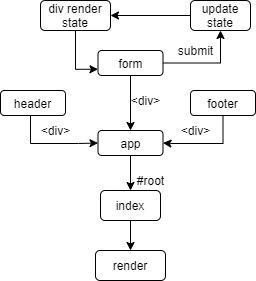

The diagram above was exported from draw.io. Its source (the exported page's mxGraphModel, read from the mxfile embedded in the PNG):
<mxGraphModel dx="788" dy="699" grid="1" gridSize="10" guides="1" tooltips="1" connect="1" arrows="1" fold="1" page="1" pageScale="1" pageWidth="250" pageHeight="210" math="0" shadow="0">
  <root>
    <mxCell id="0" />
    <mxCell id="1" parent="0" />
    <mxCell id="n4eg6G4oDISGPWD9swGz-21" style="edgeStyle=orthogonalEdgeStyle;rounded=0;orthogonalLoop=1;jettySize=auto;html=1;entryX=0.5;entryY=0;entryDx=0;entryDy=0;" edge="1" parent="1" source="n4eg6G4oDISGPWD9swGz-1" target="n4eg6G4oDISGPWD9swGz-22">
      <mxGeometry relative="1" as="geometry">
        <mxPoint x="480.0000000000001" y="110" as="targetPoint" />
      </mxGeometry>
    </mxCell>
    <mxCell id="n4eg6G4oDISGPWD9swGz-1" value="index" style="rounded=1;whiteSpace=wrap;html=1;" vertex="1" parent="1">
      <mxGeometry x="450" y="50" width="60" height="30" as="geometry" />
    </mxCell>
    <mxCell id="n4eg6G4oDISGPWD9swGz-3" style="edgeStyle=orthogonalEdgeStyle;rounded=0;orthogonalLoop=1;jettySize=auto;html=1;" edge="1" parent="1" source="n4eg6G4oDISGPWD9swGz-2" target="n4eg6G4oDISGPWD9swGz-1">
      <mxGeometry relative="1" as="geometry" />
    </mxCell>
    <mxCell id="n4eg6G4oDISGPWD9swGz-2" value="app" style="rounded=1;whiteSpace=wrap;html=1;" vertex="1" parent="1">
      <mxGeometry x="447.5" y="-10" width="65" height="25" as="geometry" />
    </mxCell>
    <mxCell id="n4eg6G4oDISGPWD9swGz-8" style="edgeStyle=orthogonalEdgeStyle;rounded=0;orthogonalLoop=1;jettySize=auto;html=1;entryX=0;entryY=0.5;entryDx=0;entryDy=0;" edge="1" parent="1" source="n4eg6G4oDISGPWD9swGz-4" target="n4eg6G4oDISGPWD9swGz-2">
      <mxGeometry relative="1" as="geometry">
        <Array as="points">
          <mxPoint x="380" y="3" />
          <mxPoint x="428" y="3" />
        </Array>
      </mxGeometry>
    </mxCell>
    <mxCell id="n4eg6G4oDISGPWD9swGz-4" value="header" style="rounded=1;whiteSpace=wrap;html=1;" vertex="1" parent="1">
      <mxGeometry x="350" y="-50" width="65" height="25" as="geometry" />
    </mxCell>
    <mxCell id="n4eg6G4oDISGPWD9swGz-9" style="edgeStyle=orthogonalEdgeStyle;rounded=0;orthogonalLoop=1;jettySize=auto;html=1;entryX=0.5;entryY=0;entryDx=0;entryDy=0;" edge="1" parent="1" source="n4eg6G4oDISGPWD9swGz-5" target="n4eg6G4oDISGPWD9swGz-2">
      <mxGeometry relative="1" as="geometry" />
    </mxCell>
    <mxCell id="n4eg6G4oDISGPWD9swGz-11" style="edgeStyle=orthogonalEdgeStyle;rounded=0;orthogonalLoop=1;jettySize=auto;html=1;" edge="1" parent="1" source="n4eg6G4oDISGPWD9swGz-5">
      <mxGeometry relative="1" as="geometry">
        <mxPoint x="570" y="-110" as="targetPoint" />
      </mxGeometry>
    </mxCell>
    <mxCell id="n4eg6G4oDISGPWD9swGz-5" value="form" style="rounded=1;whiteSpace=wrap;html=1;" vertex="1" parent="1">
      <mxGeometry x="447.5" y="-90" width="65" height="25" as="geometry" />
    </mxCell>
    <mxCell id="n4eg6G4oDISGPWD9swGz-7" style="edgeStyle=orthogonalEdgeStyle;rounded=0;orthogonalLoop=1;jettySize=auto;html=1;entryX=1;entryY=0.5;entryDx=0;entryDy=0;" edge="1" parent="1" source="n4eg6G4oDISGPWD9swGz-6" target="n4eg6G4oDISGPWD9swGz-2">
      <mxGeometry relative="1" as="geometry">
        <Array as="points">
          <mxPoint x="573" y="3" />
          <mxPoint x="520" y="3" />
          <mxPoint x="520" y="3" />
        </Array>
      </mxGeometry>
    </mxCell>
    <mxCell id="n4eg6G4oDISGPWD9swGz-6" value="footer" style="rounded=1;whiteSpace=wrap;html=1;" vertex="1" parent="1">
      <mxGeometry x="540" y="-50" width="65" height="25" as="geometry" />
    </mxCell>
    <mxCell id="n4eg6G4oDISGPWD9swGz-12" value="submit" style="text;html=1;align=center;verticalAlign=middle;resizable=0;points=[];autosize=1;strokeColor=none;" vertex="1" parent="1">
      <mxGeometry x="520" y="-100" width="50" height="20" as="geometry" />
    </mxCell>
    <mxCell id="n4eg6G4oDISGPWD9swGz-14" style="edgeStyle=orthogonalEdgeStyle;rounded=0;orthogonalLoop=1;jettySize=auto;html=1;entryX=1;entryY=0.5;entryDx=0;entryDy=0;" edge="1" parent="1" source="n4eg6G4oDISGPWD9swGz-13" target="n4eg6G4oDISGPWD9swGz-15">
      <mxGeometry relative="1" as="geometry">
        <mxPoint x="480" y="-125" as="targetPoint" />
      </mxGeometry>
    </mxCell>
    <mxCell id="n4eg6G4oDISGPWD9swGz-13" value="update state" style="rounded=1;whiteSpace=wrap;html=1;" vertex="1" parent="1">
      <mxGeometry x="540" y="-140" width="60" height="30" as="geometry" />
    </mxCell>
    <mxCell id="n4eg6G4oDISGPWD9swGz-16" style="edgeStyle=orthogonalEdgeStyle;rounded=0;orthogonalLoop=1;jettySize=auto;html=1;entryX=0;entryY=0.75;entryDx=0;entryDy=0;" edge="1" parent="1" source="n4eg6G4oDISGPWD9swGz-15" target="n4eg6G4oDISGPWD9swGz-5">
      <mxGeometry relative="1" as="geometry" />
    </mxCell>
    <mxCell id="n4eg6G4oDISGPWD9swGz-15" value="div render state" style="rounded=1;whiteSpace=wrap;html=1;" vertex="1" parent="1">
      <mxGeometry x="390" y="-140" width="70" height="30" as="geometry" />
    </mxCell>
    <mxCell id="n4eg6G4oDISGPWD9swGz-17" value="&amp;lt;div&amp;gt;" style="text;html=1;align=center;verticalAlign=middle;resizable=0;points=[];autosize=1;strokeColor=none;" vertex="1" parent="1">
      <mxGeometry x="470" y="-50" width="50" height="20" as="geometry" />
    </mxCell>
    <mxCell id="n4eg6G4oDISGPWD9swGz-18" value="&amp;lt;div&amp;gt;" style="text;html=1;align=center;verticalAlign=middle;resizable=0;points=[];autosize=1;strokeColor=none;" vertex="1" parent="1">
      <mxGeometry x="520" y="-20" width="50" height="20" as="geometry" />
    </mxCell>
    <mxCell id="n4eg6G4oDISGPWD9swGz-19" value="&amp;lt;div&amp;gt;" style="text;html=1;align=center;verticalAlign=middle;resizable=0;points=[];autosize=1;strokeColor=none;" vertex="1" parent="1">
      <mxGeometry x="380" y="-20" width="50" height="20" as="geometry" />
    </mxCell>
    <mxCell id="n4eg6G4oDISGPWD9swGz-20" value="#root" style="text;html=1;align=center;verticalAlign=middle;resizable=0;points=[];autosize=1;strokeColor=none;" vertex="1" parent="1">
      <mxGeometry x="480" y="30" width="40" height="20" as="geometry" />
    </mxCell>
    <mxCell id="n4eg6G4oDISGPWD9swGz-22" value="render" style="rounded=1;whiteSpace=wrap;html=1;" vertex="1" parent="1">
      <mxGeometry x="445" y="110" width="70" height="30" as="geometry" />
    </mxCell>
  </root>
</mxGraphModel>